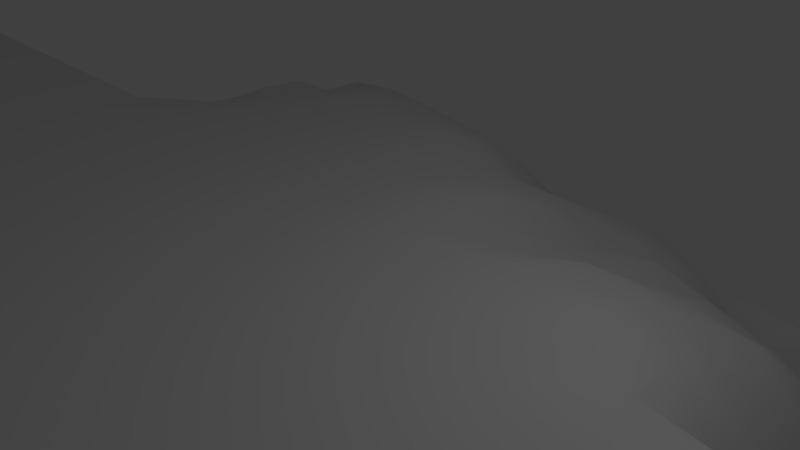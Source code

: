 # Source: island.blend  (saved by Blender 2.79.0; exported with 4.5.12 LTS)
import bpy
from mathutils import Matrix  # noqa: F401  (used for matrix-valued properties, if any)

bpy.ops.wm.read_factory_settings(use_empty=True)
scene = bpy.context.scene
scene.name = 'Scene'

# ---- collections
col_collection_1 = bpy.data.collections.new('Collection 1'); scene.collection.children.link(col_collection_1)

# ---- world
world_world = bpy.data.worlds.new('World'); scene.world = world_world
world_world.color = (0.05088, 0.05088, 0.05088)
world_world.use_sun_shadow = False
world_world.sun_shadow_jitter_overblur = 0.0
world_world.cycles.sampling_method = 'MANUAL'

# ---- cameras
cam_camera = bpy.data.cameras.new('Camera')
cam_camera.clip_end = 100.0
cam_camera.lens = 35.0
cam_camera.sensor_width = 32.0
cam_camera.sensor_height = 18.0
cam_camera.ortho_scale = 7.314
cam_camera.dof.focus_distance = 0.0
cam_camera.dof.aperture_fstop = 128.0

# ---- lights
light_lamp = bpy.data.lights.new('Lamp', 'POINT')
light_lamp.transmission_factor = 0.0
light_lamp.cutoff_distance = 30.0
light_lamp.energy = 100.0
light_lamp.shadow_buffer_clip_start = 1.001
light_lamp.shadow_soft_size = 0.1
light_lamp.shadow_maximum_resolution = 0.006
light_lamp.use_absolute_resolution = True

# ---- meshes
me_plane = bpy.data.meshes.new('Plane')
me_plane.from_pydata([(-7.9, -7.9, 0.0), (7.087, -8.251, -1.964), (-8.509, 7.684, -3.547), (8.308, 8.291, -4.5), (-7.9, 0.0, 0.0), (0.0, -7.9, 0.0), (6.677, -0.7674, -3.852), (-0.03471, 7.71, -3.013), (0.0, 0.0, 0.0), (-7.9, -3.95, 0.0), (3.95, -7.9, -0.001083), (7.87, 2.981, -3.732), (-3.94, 7.257, -3.032), (-7.911, 3.93, -0.4612), (-3.95, -7.9, 0.0), (6.3, -3.909, -3.523), (3.557, 7.683, -3.376), (-0.001109, 3.931, -0.5312), (0.0, -3.95, 0.0), (-3.95, 0.0, 0.0), (3.927, -0.01119, -0.04383), (3.949, -3.95, -0.001493), (-3.95, -3.95, 0.0), (-3.95, 3.95, -0.0005718), (3.844, 3.758, -1.355), (-7.9, -5.925, 0.0), (5.598, -8.038, -0.5543), (7.975, 5.09, -4.705), (-5.862, 7.145, -3.508), (-7.899, 1.973, -0.4515), (-1.975, -7.9, 0.0), (6.527, -2.108, -3.726), (1.895, 7.532, -3.052), (-0.01229, 5.6, -1.291), (0.0, -1.975, 0.0), (-5.925, 0.0, 0.0), (1.975, 0.0, 0.0), (-7.9, -1.975, 0.0), (1.975, -7.9, 0.0), (7.05, 0.5259, -3.858), (-2.066, 7.562, -2.492), (-7.996, 5.904, -1.019), (-5.925, -7.9, 0.0), (6.277, -6.261, -3.43), (5.582, 8.007, -5.419), (0.0, 1.975, -0.00011), (0.0, -5.925, 0.0), (-1.975, 0.0, 0.0), (5.217, -0.2982, -1.75), (3.949, -1.975, -0.001055), (3.949, -5.925, -0.00214), (1.975, -3.95, 0.0), (5.073, -3.939, -1.452), (-3.95, -1.975, 0.0), (-3.95, -5.925, 0.0), (-5.925, -3.95, 0.0), (-1.975, -3.95, 0.0), (-3.95, 5.724, -0.9818), (-3.95, 1.975, 0.0), (-5.921, 3.946, -0.07711), (-1.975, 3.949, -0.004357), (3.549, 5.259, -3.77), (3.87, 1.907, -0.609), (1.925, 3.845, -0.8085), (5.218, 2.382, -4.088), (5.304, 1.244, -2.517), (1.975, 1.975, -0.091), (1.888, 5.55, -1.737), (-1.975, 1.975, 0.0), (-5.925, 1.975, 0.0), (-5.849, 5.803, -0.9276), (-1.975, -5.925, 0.0), (-5.925, -5.925, 0.0), (-5.925, -1.975, 0.0), (5.262, -6.03, -1.151), (1.975, -5.925, 0.0), (1.975, -1.975, 0.0), (-1.975, -1.975, 0.0), (-2.042, 5.644, -1.358), (5.185, 4.537, -6.336), (-7.9, -6.913, 0.0), (6.063, -8.273, -1.793), (8.393, 7.131, -5.453), (-7.132, 7.288, -3.97), (-7.9, 0.9875, -0.005915), (-0.9875, -7.9, 0.0), (6.591, -1.391, -3.812), (0.9914, 7.548, -3.167), (-0.03604, 6.573, -2.675), (0.0, -0.9875, 0.0), (-6.913, 0.0, 0.0), (0.9875, 0.0, 0.0), (-7.9, -2.963, 0.0), (2.963, -7.9, 0.0), (7.479, 1.676, -3.669), (-3.018, 7.332, -2.842), (-7.936, 4.915, -0.5044), (-4.938, -7.9, 0.0), (6.273, -5.044, -3.576), (4.445, 7.765, -4.607), (-0.0002167, 2.962, -0.1464), (0.0, -4.938, 0.0), (-2.963, 0.0, 0.0), (4.63, -0.1324, -0.5888), (3.947, -0.9885, -0.006671), (3.949, -4.938, -0.002402), (0.9875, -3.95, 0.0), (4.725, -3.947, -0.4109), (-3.95, -0.9875, 0.0), (-3.95, -4.938, 0.0), (-6.913, -3.95, 0.0), (-2.963, -3.95, 0.0), (-3.928, 6.278, -2.522), (-3.95, 2.963, 0.0), (-6.903, 3.932, -0.5901), (-2.963, 3.949, -0.002768), (3.469, 6.344, -4.29), (3.896, 2.887, -0.7989), (0.9676, 3.896, -0.9497), (4.738, 3.619, -1.705), (-7.9, -4.938, 0.0), (4.861, -7.931, -0.1511), (7.937, 3.827, -4.477), (-4.866, 7.259, -3.229), (-7.898, 2.955, -0.5033), (-2.963, -7.9, 0.0), (6.373, -2.929, -3.56), (2.745, 7.527, -3.155), (-0.01133, 4.822, -0.9146), (0.0, -2.963, 0.0), (-4.938, 0.0, 0.0), (2.963, 0.0, 0.0), (-7.9, -0.9875, 0.0), (0.9875, -7.9, 0.0), (6.838, -0.1651, -3.892), (-1.101, 7.78, -2.491), (-8.356, 6.592, -3.436), (-6.913, -7.9, 0.0), (6.579, -7.368, -2.966), (6.947, 8.223, -5.756), (0.0, 0.9875, 0.0), (0.0, -6.913, 0.0), (-0.9875, 0.0, 0.0), (5.794, -0.6821, -3.52), (3.95, -2.962, -0.0006882), (3.949, -6.913, -0.001797), (2.963, -3.95, 0.0), (5.614, -3.907, -2.946), (-3.95, -2.963, 0.0), (-3.95, -6.913, 0.0), (-4.938, -3.95, 0.0), (-0.9875, -3.95, 0.0), (-3.95, 4.911, -0.09152), (-3.95, 0.9875, 0.0), (-4.938, 3.95, 0.0), (-0.9831, 3.937, -0.3999), (3.731, 4.507, -2.341), (3.899, 0.9532, -0.09962), (2.878, 3.792, -1.056), (6.515, 2.383, -4.947), (5.255, 1.821, -3.102), (5.259, 0.5076, -2.151), (4.64, 1.733, -1.336), (6.084, 0.4895, -4.068), (1.964, 2.942, -0.6891), (1.975, 0.9875, -0.0001233), (0.9875, 1.975, -0.3594), (2.961, 1.972, -0.2415), (1.902, 6.428, -3.04), (1.876, 4.679, -1.481), (0.9564, 5.626, -1.331), (2.78, 5.447, -2.497), (-1.975, 2.963, 0.0), (-1.975, 0.9875, 0.0), (-2.963, 1.975, 0.0), (-0.9875, 1.975, -3.605e-05), (-5.925, 2.962, -0.0004589), (-5.925, 0.9875, 0.0), (-6.912, 1.974, -0.07739), (-4.938, 1.975, 0.0), (-5.776, 6.272, -2.802), (-5.917, 4.933, -0.09595), (-6.946, 5.846, -1.507), (-4.917, 5.808, -0.7413), (-1.975, -4.938, 0.0), (-1.975, -6.913, 0.0), (-2.963, -5.925, 0.0), (-0.9875, -5.925, 0.0), (-5.925, -4.938, 0.0), (-5.925, -6.913, 0.0), (-6.913, -5.925, 0.0), (-4.938, -5.925, 0.0), (-5.925, -0.9875, 0.0), (-5.925, -2.963, 0.0), (-6.913, -1.975, 0.0), (-4.938, -1.975, 0.0), (5.073, -4.965, -1.423), (5.395, -7.091, -0.9293), (4.746, -5.953, -0.3676), (5.623, -6.197, -2.737), (1.975, -4.938, 0.0), (1.975, -6.913, 0.0), (0.9875, -5.925, 0.0), (2.963, -5.925, 0.0), (1.975, -0.9875, 0.0), (1.975, -2.963, 0.0), (0.9875, -1.975, 0.0), (2.963, -1.975, 0.0), (5.162, -2.964, -1.346), (-1.975, -0.9875, 0.0), (-1.975, -2.963, 0.0), (-2.963, -1.975, 0.0), (-0.9875, -1.975, 0.0), (-2.066, 6.477, -2.542), (-1.994, 4.856, -0.3183), (-2.998, 5.67, -1.281), (-1.031, 5.59, -1.424), (5.277, 6.398, -6.399), (5.281, 3.417, -5.419), (4.301, 5.024, -5.022), (6.666, 4.671, -6.474), (6.63, 3.445, -5.775), (4.406, 4.12, -3.777), (4.29, 6.278, -5.342), (-0.9895, 4.773, -0.9401), (-2.971, 4.879, -0.2138), (-3.014, 6.32, -2.621), (-0.9875, -2.963, 0.0), (-2.963, -2.963, 0.0), (-2.963, -0.9875, 0.0), (5.678, -2.938, -3.041), (4.743, -2.963, -0.3696), (2.963, -2.963, 0.0), (0.9875, -2.963, 0.0), (0.9875, -0.9875, 0.0), (2.963, -6.913, 0.0), (0.9875, -6.913, 0.0), (0.9875, -4.938, 0.0), (5.78, -7.324, -2.517), (4.78, -6.964, -0.3061), (4.719, -4.943, -0.415), (-4.938, -2.963, 0.0), (-6.913, -2.963, 0.0), (-6.913, -0.9875, 0.0), (-4.938, -6.913, 0.0), (-6.913, -6.913, 0.0), (-6.913, -4.938, 0.0), (-0.9875, -6.913, 0.0), (-2.963, -6.913, 0.0), (-2.963, -4.938, 0.0), (-4.937, 4.933, -0.01463), (-6.914, 4.909, -0.9027), (-7.025, 6.35, -3.421), (-4.938, 0.9875, 0.0), (-6.913, 0.9875, 0.0), (-6.911, 2.959, -0.2102), (-0.9875, 0.9875, 0.0), (-2.963, 0.9875, 0.0), (-2.963, 2.963, 0.0), (2.815, 4.615, -1.909), (0.9501, 4.761, -1.15), (0.9703, 6.487, -2.826), (2.963, 0.9875, 0.0), (0.9875, 0.9875, -0.007489), (0.9851, 2.957, -0.7132), (5.94, -0.08555, -3.779), (4.562, 0.7525, -0.9919), (4.749, 2.738, -1.424), (6.255, 1.237, -4.458), (2.939, 2.921, -0.6837), (2.732, 6.383, -3.452), (-0.9875, 2.962, -0.1569), (-4.938, 2.963, 0.0), (-4.859, 6.31, -2.671), (-0.9875, -4.938, 0.0), (-4.938, -4.938, 0.0), (-4.938, -0.9875, 0.0), (5.567, -5.0, -2.907), (2.963, -4.938, 0.0), (2.963, -0.9875, 0.0), (-0.9875, -0.9875, 0.0), (-1.082, 6.571, -2.441), (6.791, 6.898, -6.501), (-8.9, -7.9, 0.0), (-8.9, 0.0, 0.0), (-8.9, -3.95, 0.0), (-8.9, -5.925, 0.0), (-8.9, -1.975, 0.0), (-8.9, -6.913, 0.0), (-8.9, 0.9875, -0.005915), (-8.9, -2.963, 0.0), (-8.9, -4.938, 0.0), (-8.9, -0.9875, 0.0), (-9.9, -7.9, 0.0), (-9.9, 0.0, 0.0), (-9.9, -3.95, 0.0), (-9.9, -5.925, 0.0), (-9.9, -1.975, 0.0), (-9.9, -6.913, 0.0), (-9.9, 0.9875, -0.005915), (-9.9, -2.963, 0.0), (-9.9, -4.938, 0.0), (-9.9, -0.9875, 0.0), (-10.9, -7.9, 0.0), (-10.9, 0.0, 0.0), (-10.9, -3.95, 0.0), (-10.9, -5.925, 0.0), (-10.9, -1.975, 0.0), (-10.9, -6.913, 0.0), (-10.9, 0.9875, -0.005915), (-10.9, -2.963, 0.0), (-10.9, -4.938, 0.0), (-10.9, -0.9875, 0.0), (-11.9, -7.9, 0.0), (-11.9, 0.0, 0.0), (-11.9, -3.95, 0.0), (-11.9, -5.925, 0.0), (-11.9, -1.975, 0.0), (-11.9, -6.913, 0.0), (-11.9, 0.9875, -0.005915), (-11.9, -2.963, 0.0), (-11.9, -4.938, 0.0), (-11.9, -0.9875, 0.0), (-12.9, -7.9, 0.0), (-12.9, 0.0, 0.0), (-12.9, -3.95, 0.0), (-12.9, -5.925, 0.0), (-12.9, -1.975, 0.0), (-12.9, -6.913, 0.0), (-12.9, 0.9875, -0.005915), (-12.9, -2.963, 0.0), (-12.9, -4.938, 0.0), (-12.9, -0.9875, 0.0), (-13.9, -7.9, 0.0), (-13.9, 0.0, 0.0), (-13.9, -3.95, 0.0), (-13.9, -5.925, 0.0), (-13.9, -1.975, 0.0), (-13.9, -6.913, 0.0), (-13.9, 0.9875, -0.005915), (-13.9, -2.963, 0.0), (-13.9, -4.938, 0.0), (-13.9, -0.9875, 0.0), (-14.9, -7.9, 0.0), (-14.9, 0.0, 0.0), (-14.9, -3.95, 0.0), (-14.9, -5.925, 0.0), (-14.9, -1.975, 0.0), (-14.9, -6.913, 0.0), (-14.9, 0.9875, -0.005915), (-14.9, -2.963, 0.0), (-14.9, -4.938, 0.0), (-14.9, -0.9875, 0.0), (-7.9, -8.9, 0.0), (0.0, -8.9, 0.0), (3.95, -8.9, -0.001083), (-3.95, -8.9, 0.0), (-1.975, -8.9, 0.0), (1.975, -8.9, 0.0), (-5.925, -8.9, 0.0), (-0.9875, -8.9, 0.0), (2.963, -8.9, 0.0), (-4.938, -8.9, 0.0), (-2.963, -8.9, 0.0), (0.9875, -8.9, 0.0), (-6.913, -8.9, 0.0), (-8.9, -8.9, 0.0), (-9.9, -8.9, 0.0), (-10.9, -8.9, 0.0), (-11.9, -8.9, 0.0), (-12.9, -8.9, 0.0), (-13.9, -8.9, 0.0), (-14.9, -8.9, 0.0), (-7.9, -9.9, 0.0), (0.0, -9.9, 0.0), (3.95, -9.9, -0.001083), (-3.95, -9.9, 0.0), (-1.975, -9.9, 0.0), (1.975, -9.9, 0.0), (-5.925, -9.9, 0.0), (-0.9875, -9.9, 0.0), (2.963, -9.9, 0.0), (-4.938, -9.9, 0.0), (-2.963, -9.9, 0.0), (0.9875, -9.9, 0.0), (-6.913, -9.9, 0.0), (-8.9, -9.9, 0.0), (-9.9, -9.9, 0.0), (-10.9, -9.9, 0.0), (-11.9, -9.9, 0.0), (-12.9, -9.9, 0.0), (-13.9, -9.9, 0.0), (-14.9, -9.9, 0.0), (-7.9, -10.9, 0.0), (0.0, -10.9, 0.0), (3.95, -10.9, -0.001083), (-3.95, -10.9, 0.0), (-1.975, -10.9, 0.0), (1.975, -10.9, 0.0), (-5.925, -10.9, 0.0), (-0.9875, -10.9, 0.0), (2.963, -10.9, 0.0), (-4.938, -10.9, 0.0), (-2.963, -10.9, 0.0), (0.9875, -10.9, 0.0), (-6.913, -10.9, 0.0), (-8.9, -10.9, 0.0), (-9.9, -10.9, 0.0), (-10.9, -10.9, 0.0), (-11.9, -10.9, 0.0), (-12.9, -10.9, 0.0), (-13.9, -10.9, 0.0), (-14.9, -10.9, 0.0), (-7.9, -11.9, 0.0), (0.0, -11.9, 0.0), (3.95, -11.9, -0.001083), (-3.95, -11.9, 0.0), (-1.975, -11.9, 0.0), (1.975, -11.9, 0.0), (-5.925, -11.9, 0.0), (-0.9875, -11.9, 0.0), (2.963, -11.9, 0.0), (-4.938, -11.9, 0.0), (-2.963, -11.9, 0.0), (0.9875, -11.9, 0.0), (-6.913, -11.9, 0.0), (-8.9, -11.9, 0.0), (-9.9, -11.9, 0.0), (-10.9, -11.9, 0.0), (-11.9, -11.9, 0.0), (-12.9, -11.9, 0.0), (-13.9, -11.9, 0.0), (-14.9, -11.9, 0.0), (-7.9, -12.9, 0.0), (0.0, -12.9, 0.0), (3.95, -12.9, -0.001083), (-3.95, -12.9, 0.0), (-1.975, -12.9, 0.0), (1.975, -12.9, 0.0), (-5.925, -12.9, 0.0), (-0.9875, -12.9, 0.0), (2.963, -12.9, 0.0), (-4.938, -12.9, 0.0), (-2.963, -12.9, 0.0), (0.9875, -12.9, 0.0), (-6.913, -12.9, 0.0), (-8.9, -12.9, 0.0), (-9.9, -12.9, 0.0), (-10.9, -12.9, 0.0), (-11.9, -12.9, 0.0), (-12.9, -12.9, 0.0), (-13.9, -12.9, 0.0), (-14.9, -12.9, 0.0), (-7.9, -13.9, 0.0), (0.0, -13.9, 0.0), (3.95, -13.9, -0.001083), (-3.95, -13.9, 0.0), (-1.975, -13.9, 0.0), (1.975, -13.9, 0.0), (-5.925, -13.9, 0.0), (-0.9875, -13.9, 0.0), (2.963, -13.9, 0.0), (-4.938, -13.9, 0.0), (-2.963, -13.9, 0.0), (0.9875, -13.9, 0.0), (-6.913, -13.9, 0.0), (-8.9, -13.9, 0.0), (-9.9, -13.9, 0.0), (-10.9, -13.9, 0.0), (-11.9, -13.9, 0.0), (-12.9, -13.9, 0.0), (-13.9, -13.9, 0.0), (-14.9, -13.9, 0.0), (-7.9, -14.9, 0.0), (0.0, -14.9, 0.0), (3.95, -14.9, -0.001083), (-3.95, -14.9, 0.0), (-1.975, -14.9, 0.0), (1.975, -14.9, 0.0), (-5.925, -14.9, 0.0), (-0.9875, -14.9, 0.0), (2.963, -14.9, 0.0), (-4.938, -14.9, 0.0), (-2.963, -14.9, 0.0), (0.9875, -14.9, 0.0), (-6.913, -14.9, 0.0), (-8.9, -14.9, 0.0), (-9.9, -14.9, 0.0), (-10.9, -14.9, 0.0), (-11.9, -14.9, 0.0), (-12.9, -14.9, 0.0), (-13.9, -14.9, 0.0), (-14.9, -14.9, 0.0), (6.904, -1.457, -3.812), (6.913, -0.998, -3.852), (6.708, -0.5313, -0.5888), (6.638, -0.4422, -0.04383), (6.639, -1.161, -0.006671), (6.882, -2.587, -3.56), (6.898, -1.984, -3.726), (6.824, -0.9353, -3.52), (6.767, -0.6531, -1.75), (6.64, -2.611, -0.0006882), (6.64, -1.886, -0.001055), (8.882, -2.587, -3.56), (6.761, -2.612, -1.346), (8.639, -1.161, -0.006671), (8.638, -0.4422, -0.04383), (8.708, -0.5313, -0.5888), (6.813, -2.593, -3.041), (6.719, -2.612, -0.3696), (8.913, -0.998, -3.852), (8.904, -1.457, -3.812), (7.904, -1.457, -3.812), (7.913, -0.998, -3.852), (7.708, -0.5313, -0.5888), (7.638, -0.4422, -0.04383), (7.639, -1.161, -0.006671), (7.882, -2.587, -3.56), (7.898, -1.984, -3.726), (7.824, -0.9353, -3.52), (7.767, -0.6531, -1.75), (7.64, -2.611, -0.0006882), (7.64, -1.886, -0.001055), (9.882, -2.587, -3.56), (7.761, -2.612, -1.346), (9.913, -0.998, -3.852), (9.904, -1.457, -3.812), (9.708, -0.5313, -0.5888), (7.813, -2.593, -3.041), (7.719, -2.612, -0.3696), (9.638, -0.4422, -0.04383), (9.639, -1.161, -0.006671), (8.898, -1.984, -3.726), (8.824, -0.9353, -3.52), (8.767, -0.6531, -1.75), (8.64, -2.611, -0.0006882), (8.64, -1.886, -0.001055), (10.88, -2.209, -3.56), (8.761, -2.612, -1.346), (10.64, -0.7826, -0.006671), (10.64, -0.06431, -0.04383), (10.71, -0.1534, -0.5888), (8.813, -2.593, -3.041), (8.719, -2.612, -0.3696), (10.91, -0.6201, -3.852), (10.9, -1.079, -3.812), (9.898, -1.984, -3.726), (9.824, -0.9353, -3.52), (9.767, -0.6531, -1.75), (9.64, -2.611, -0.0006882), (9.64, -1.886, -0.001055), (11.88, -2.209, -3.56), (9.761, -2.612, -1.346), (11.91, -0.6201, -3.852), (11.9, -1.079, -3.812), (11.71, -0.1534, -0.5888), (9.813, -2.593, -3.041), (9.719, -2.612, -0.3696), (11.64, -0.06431, -0.04383), (11.64, -0.7826, -0.006671), (10.9, -1.606, -3.726), (10.82, -0.5574, -3.52), (10.77, -0.2753, -1.75), (10.64, -2.234, -0.0006882), (10.64, -1.508, -0.001055), (12.88, -2.457, -3.56), (10.76, -2.235, -1.346), (12.64, -1.03, -0.006671), (12.64, -0.3121, -0.04383), (12.71, -0.4012, -0.5888), (10.81, -2.215, -3.041), (10.72, -2.234, -0.3696), (12.91, -0.8679, -3.852), (12.9, -1.326, -3.812), (11.9, -1.606, -3.726), (11.82, -0.5574, -3.52), (11.77, -0.2753, -1.75), (11.64, -2.234, -0.0006882), (11.64, -1.508, -0.001055), (13.88, -2.864, -3.56), (11.76, -2.235, -1.346), (13.91, -0.5935, -3.852), (13.9, -1.249, -3.812), (13.71, 0.07333, -0.5888), (11.81, -2.215, -3.041), (11.72, -2.234, -0.3696), (13.64, 0.2006, -0.04383), (13.64, -0.8258, -0.006671), (12.9, -1.854, -3.726), (12.82, -0.8052, -3.52), (12.77, -0.523, -1.75), (12.64, -2.481, -0.0006882), (12.64, -1.756, -0.001055), (14.88, -3.792, -3.56), (12.76, -2.482, -1.346), (14.64, -0.359, -0.006671), (14.64, 1.37, -0.04383), (14.71, 1.156, -0.5888), (12.81, -2.463, -3.041), (12.72, -2.482, -0.3696), (14.91, 0.03225, -3.852), (14.9, -1.072, -3.812), (13.9, -2.002, -3.726), (13.82, -0.504, -3.52), (13.77, -0.1008, -1.75), (13.64, -2.899, -0.0006882), (13.64, -1.862, -0.001055), (15.88, -4.296, -3.56), (13.76, -2.9, -1.346), (15.91, 0.3715, -3.852), (15.9, -0.9758, -3.812), (15.71, 1.743, -0.5888), (13.81, -2.873, -3.041), (13.72, -2.899, -0.3696), (15.64, 2.004, -0.04383), (15.64, -0.106, -0.006671), (14.9, -2.341, -3.726), (14.82, 0.1831, -3.52), (14.77, 0.8624, -1.75), (14.64, -3.852, -0.0006882), (14.64, -2.105, -0.001055), (16.88, -4.296, -3.56), (14.76, -3.854, -1.346), (16.64, -0.106, -0.006671), (16.64, 2.004, -0.04383), (16.71, 1.743, -0.5888), (14.81, -3.808, -3.041), (14.72, -3.852, -0.3696), (16.91, 0.3715, -3.852), (16.9, -0.9758, -3.812), (15.9, -2.524, -3.726), (15.82, 0.5556, -3.52), (15.77, 1.385, -1.75), (15.64, -4.368, -0.0006882), (15.64, -2.236, -0.001055), (17.88, -3.545, -3.56), (15.76, -4.371, -1.346), (17.91, -0.1347, -3.852), (17.9, -1.119, -3.812), (17.71, 0.867, -0.5888), (15.81, -4.314, -3.041), (15.72, -4.369, -0.3696), (17.64, 1.058, -0.04383), (17.64, -0.4835, -0.006671), (16.9, -2.524, -3.726), (16.82, 0.5556, -3.52), (16.77, 1.385, -1.75), (16.64, -4.368, -0.0006882), (16.64, -2.236, -0.001055), (18.51, -2.603, -3.56), (16.76, -4.371, -1.346), (18.27, -0.957, -0.006671), (18.27, -0.1281, -0.04383), (18.34, -0.2309, -0.5888), (16.81, -4.314, -3.041), (16.72, -4.369, -0.3696), (18.54, -0.7694, -3.852), (18.53, -1.299, -3.812), (17.9, -2.25, -3.726), (17.82, -0.000214, -3.52), (17.77, 0.6054, -1.75), (17.64, -3.598, -0.0006882), (17.64, -2.04, -0.001055), (15.49, 2.624, -0.04383), (17.76, -3.6, -1.346), (15.57, 2.313, -0.5888), (14.3, 1.872, -0.04383), (14.39, 1.617, -0.5888), (17.81, -3.558, -3.041), (17.72, -3.598, -0.3696), (13.12, 0.4847, -0.04383), (13.2, 0.3337, -0.5888), (18.53, -1.907, -3.726), (18.45, -0.6971, -3.52), (18.39, -0.3715, -1.75), (18.27, -2.631, -0.0006882), (18.27, -1.794, -0.001055), (18.4, -1.083, -1.296), (18.39, -2.632, -1.346), (18.39, -1.841, -1.28), (18.35, -1.808, -0.3666), (18.44, -1.892, -3.267), (18.44, -2.61, -3.041), (18.35, -2.631, -0.3696), (18.34, -1.004, -0.453), (18.44, -1.261, -3.381), (13.22, -3.192, -0.3696), (14.4, -4.322, -0.3696), (13.12, -3.191, -0.0006882), (14.31, -4.321, -0.0006882), (16.76, 2.313, -0.5888), (16.68, 2.624, -0.04383), (15.59, -4.935, -0.3696), (15.49, -4.934, -0.0006882), (17.95, 1.275, -0.5888), (17.86, 1.502, -0.04383), (16.77, -4.935, -0.3696), (16.68, -4.934, -0.0006882), (18.61, -0.8883, -0.006671), (18.61, 0.09478, -0.04383), (18.69, -0.02714, -0.5888), (17.87, -4.02, -0.0006882), (17.96, -4.021, -0.3696), (18.61, -2.874, -0.0006882), (18.7, -2.874, -0.3696), (18.61, -1.881, -0.001055), (18.7, -1.897, -0.3666), (18.7, -0.9435, -0.453), (17.21, -4.23, 2.082), (16.11, 2.314, 2.039), (18.09, 0.6316, 2.039), (15.02, 1.967, 2.039), (15.02, -4.369, 2.082), (17.2, 1.797, 2.039), (13.93, -3.566, 2.082), (18.1, -3.281, 2.082), (13.92, 0.9818, 2.039), (18.44, -1.367, 2.079), (18.4, -0.3844, 2.056), (18.44, -2.294, 2.082), (16.11, -4.651, 2.082)], [], [(282, 82, 3, 139), (281, 88, 7, 135), (280, 89, 8, 142), (49, 144, 502, 503), (279, 104, 20, 131), (278, 105, 21, 146), (277, 98, 15, 147), (276, 108, 19, 130), (275, 109, 22, 150), (274, 101, 18, 151), (273, 112, 12, 123), (272, 113, 23, 154), (271, 100, 17, 155), (270, 116, 16, 127), (269, 117, 24, 158), (268, 94, 11, 159), (267, 160, 64, 119), (266, 161, 65, 162), (265, 134, 39, 163), (264, 164, 63, 118), (263, 165, 66, 166), (262, 157, 62, 167), (261, 168, 32, 87), (260, 169, 67, 170), (259, 156, 61, 171), (258, 172, 60, 115), (257, 173, 68, 174), (256, 140, 45, 175), (255, 176, 59, 114), (254, 177, 69, 178), (253, 153, 58, 179), (252, 180, 28, 83), (251, 181, 70, 182), (250, 152, 57, 183), (249, 184, 56, 111), (248, 185, 71, 186), (247, 141, 46, 187), (246, 188, 55, 110), (245, 189, 72, 190), (244, 149, 54, 191), (243, 192, 35, 90), (242, 193, 73, 194), (241, 148, 53, 195), (240, 196, 52, 107), (239, 197, 74, 198), (238, 138, 43, 199), (237, 200, 51, 106), (236, 201, 75, 202), (235, 145, 50, 203), (234, 204, 36, 91), (233, 205, 76, 206), (232, 144, 49, 207), (144, 231, 510, 502), (48, 103, 495, 501), (143, 48, 501, 500), (229, 209, 47, 102), (228, 210, 77, 211), (227, 129, 34, 212), (226, 213, 40, 95), (225, 214, 78, 215), (224, 128, 33, 216), (223, 217, 44, 99), (222, 218, 79, 219), (221, 122, 27, 220), (218, 221, 220, 79), (64, 159, 221, 218), (159, 11, 122, 221), (156, 222, 219, 61), (24, 119, 222, 156), (119, 64, 218, 222), (116, 223, 99, 16), (61, 219, 223, 116), (219, 79, 217, 223), (214, 224, 216, 78), (60, 155, 224, 214), (155, 17, 128, 224), (152, 225, 215, 57), (23, 115, 225, 152), (115, 60, 214, 225), (112, 226, 95, 12), (57, 215, 226, 112), (215, 78, 213, 226), (210, 227, 212, 77), (56, 151, 227, 210), (151, 18, 129, 227), (148, 228, 211, 53), (22, 111, 228, 148), (111, 56, 210, 228), (108, 229, 102, 19), (53, 211, 229, 108), (211, 77, 209, 229), (31, 86, 493, 499), (52, 147, 230, 208), (147, 15, 126, 230), (20, 104, 497, 496), (21, 107, 231, 144), (107, 52, 208, 231), (126, 31, 499, 498), (230, 126, 498, 509), (103, 20, 496, 495), (205, 232, 207, 76), (51, 146, 232, 205), (146, 21, 144, 232), (129, 233, 206, 34), (18, 106, 233, 129), (106, 51, 205, 233), (89, 234, 91, 8), (34, 206, 234, 89), (206, 76, 204, 234), (201, 235, 203, 75), (38, 93, 235, 201), (93, 10, 145, 235), (141, 236, 202, 46), (5, 133, 236, 141), (133, 38, 201, 236), (101, 237, 106, 18), (46, 202, 237, 101), (202, 75, 200, 237), (197, 238, 199, 74), (26, 81, 238, 197), (81, 1, 138, 238), (145, 239, 198, 50), (10, 121, 239, 145), (121, 26, 197, 239), (105, 240, 107, 21), (50, 198, 240, 105), (198, 74, 196, 240), (193, 241, 195, 73), (55, 150, 241, 193), (150, 22, 148, 241), (92, 242, 194, 37), (9, 110, 242, 92), (110, 55, 193, 242), (132, 243, 90, 4), (37, 194, 243, 132), (194, 73, 192, 243), (189, 244, 191, 72), (42, 97, 244, 189), (97, 14, 149, 244), (80, 245, 190, 25), (0, 137, 245, 80), (137, 42, 189, 245), (120, 246, 110, 9), (25, 190, 246, 120), (190, 72, 188, 246), (185, 247, 187, 71), (30, 85, 247, 185), (85, 5, 141, 247), (149, 248, 186, 54), (14, 125, 248, 149), (125, 30, 185, 248), (109, 249, 111, 22), (54, 186, 249, 109), (186, 71, 184, 249), (181, 250, 183, 70), (59, 154, 250, 181), (154, 23, 152, 250), (96, 251, 182, 41), (13, 114, 251, 96), (114, 59, 181, 251), (136, 252, 83, 2), (41, 182, 252, 136), (182, 70, 180, 252), (177, 253, 179, 69), (35, 130, 253, 177), (130, 19, 153, 253), (84, 254, 178, 29), (4, 90, 254, 84), (90, 35, 177, 254), (124, 255, 114, 13), (29, 178, 255, 124), (178, 69, 176, 255), (173, 256, 175, 68), (47, 142, 256, 173), (142, 8, 140, 256), (153, 257, 174, 58), (19, 102, 257, 153), (102, 47, 173, 257), (113, 258, 115, 23), (58, 174, 258, 113), (174, 68, 172, 258), (169, 259, 171, 67), (63, 158, 259, 169), (158, 24, 156, 259), (128, 260, 170, 33), (17, 118, 260, 128), (118, 63, 169, 260), (88, 261, 87, 7), (33, 170, 261, 88), (170, 67, 168, 261), (165, 262, 167, 66), (36, 131, 262, 165), (131, 20, 157, 262), (140, 263, 166, 45), (8, 91, 263, 140), (91, 36, 165, 263), (100, 264, 118, 17), (45, 166, 264, 100), (166, 66, 164, 264), (161, 265, 163, 65), (48, 143, 265, 161), (143, 6, 134, 265), (157, 266, 162, 62), (20, 103, 266, 157), (103, 48, 161, 266), (117, 267, 119, 24), (62, 162, 267, 117), (162, 65, 160, 267), (160, 268, 159, 64), (65, 163, 268, 160), (163, 39, 94, 268), (164, 269, 158, 63), (66, 167, 269, 164), (167, 62, 117, 269), (168, 270, 127, 32), (67, 171, 270, 168), (171, 61, 116, 270), (172, 271, 155, 60), (68, 175, 271, 172), (175, 45, 100, 271), (176, 272, 154, 59), (69, 179, 272, 176), (179, 58, 113, 272), (180, 273, 123, 28), (70, 183, 273, 180), (183, 57, 112, 273), (184, 274, 151, 56), (71, 187, 274, 184), (187, 46, 101, 274), (188, 275, 150, 55), (72, 191, 275, 188), (191, 54, 109, 275), (192, 276, 130, 35), (73, 195, 276, 192), (195, 53, 108, 276), (196, 277, 147, 52), (74, 199, 277, 196), (199, 43, 98, 277), (200, 278, 146, 51), (75, 203, 278, 200), (203, 50, 105, 278), (204, 279, 131, 36), (76, 207, 279, 204), (207, 49, 104, 279), (208, 230, 509, 505), (6, 143, 500, 494), (86, 6, 494, 493), (209, 280, 142, 47), (77, 212, 280, 209), (212, 34, 89, 280), (213, 281, 135, 40), (78, 216, 281, 213), (216, 33, 88, 281), (217, 282, 139, 44), (79, 220, 282, 217), (220, 27, 82, 282), (0, 80, 288, 283), (120, 9, 285, 291), (4, 84, 289, 284), (37, 132, 292, 287), (80, 25, 286, 288), (9, 92, 290, 285), (132, 4, 284, 292), (25, 120, 291, 286), (92, 37, 287, 290), (283, 288, 298, 293), (291, 285, 295, 301), (287, 292, 302, 297), (284, 289, 299, 294), (292, 284, 294, 302), (288, 286, 296, 298), (285, 290, 300, 295), (290, 287, 297, 300), (286, 291, 301, 296), (302, 294, 304, 312), (298, 296, 306, 308), (295, 300, 310, 305), (300, 297, 307, 310), (296, 301, 311, 306), (293, 298, 308, 303), (301, 295, 305, 311), (297, 302, 312, 307), (294, 299, 309, 304), (310, 307, 317, 320), (306, 311, 321, 316), (303, 308, 318, 313), (311, 305, 315, 321), (307, 312, 322, 317), (304, 309, 319, 314), (312, 304, 314, 322), (308, 306, 316, 318), (305, 310, 320, 315), (317, 322, 332, 327), (314, 319, 329, 324), (322, 314, 324, 332), (318, 316, 326, 328), (315, 320, 330, 325), (320, 317, 327, 330), (316, 321, 331, 326), (313, 318, 328, 323), (321, 315, 325, 331), (325, 330, 340, 335), (330, 327, 337, 340), (326, 331, 341, 336), (323, 328, 338, 333), (331, 325, 335, 341), (327, 332, 342, 337), (324, 329, 339, 334), (332, 324, 334, 342), (328, 326, 336, 338), (333, 338, 348, 343), (341, 335, 345, 351), (337, 342, 352, 347), (334, 339, 349, 344), (342, 334, 344, 352), (338, 336, 346, 348), (335, 340, 350, 345), (340, 337, 347, 350), (336, 341, 351, 346), (10, 93, 361, 355), (97, 42, 359, 362), (293, 303, 368, 367), (303, 313, 369, 368), (30, 125, 363, 357), (333, 343, 372, 371), (85, 30, 357, 360), (38, 133, 364, 358), (137, 0, 353, 365), (313, 323, 370, 369), (93, 38, 358, 361), (323, 333, 371, 370), (283, 293, 367, 366), (14, 97, 362, 356), (125, 14, 356, 363), (133, 5, 354, 364), (5, 85, 360, 354), (42, 137, 365, 359), (0, 283, 366, 353), (356, 362, 382, 376), (370, 371, 391, 390), (364, 354, 374, 384), (357, 363, 383, 377), (371, 372, 392, 391), (365, 353, 373, 385), (358, 364, 384, 378), (353, 366, 386, 373), (359, 365, 385, 379), (366, 367, 387, 386), (360, 357, 377, 380), (367, 368, 388, 387), (361, 358, 378, 381), (354, 360, 380, 374), (368, 369, 389, 388), (362, 359, 379, 382), (355, 361, 381, 375), (369, 370, 390, 389), (363, 356, 376, 383), (374, 380, 400, 394), (388, 389, 409, 408), (382, 379, 399, 402), (375, 381, 401, 395), (389, 390, 410, 409), (383, 376, 396, 403), (376, 382, 402, 396), (390, 391, 411, 410), (384, 374, 394, 404), (377, 383, 403, 397), (391, 392, 412, 411), (385, 373, 393, 405), (378, 384, 404, 398), (373, 386, 406, 393), (379, 385, 405, 399), (386, 387, 407, 406), (380, 377, 397, 400), (387, 388, 408, 407), (381, 378, 398, 401), (406, 407, 427, 426), (400, 397, 417, 420), (407, 408, 428, 427), (401, 398, 418, 421), (394, 400, 420, 414), (408, 409, 429, 428), (402, 399, 419, 422), (395, 401, 421, 415), (409, 410, 430, 429), (403, 396, 416, 423), (396, 402, 422, 416), (410, 411, 431, 430), (404, 394, 414, 424), (397, 403, 423, 417), (411, 412, 432, 431), (405, 393, 413, 425), (398, 404, 424, 418), (393, 406, 426, 413), (399, 405, 425, 419), (425, 413, 433, 445), (418, 424, 444, 438), (413, 426, 446, 433), (419, 425, 445, 439), (426, 427, 447, 446), (420, 417, 437, 440), (427, 428, 448, 447), (421, 418, 438, 441), (414, 420, 440, 434), (428, 429, 449, 448), (422, 419, 439, 442), (415, 421, 441, 435), (429, 430, 450, 449), (423, 416, 436, 443), (416, 422, 442, 436), (430, 431, 451, 450), (424, 414, 434, 444), (417, 423, 443, 437), (431, 432, 452, 451), (443, 436, 456, 463), (436, 442, 462, 456), (450, 451, 471, 470), (444, 434, 454, 464), (437, 443, 463, 457), (451, 452, 472, 471), (445, 433, 453, 465), (438, 444, 464, 458), (433, 446, 466, 453), (439, 445, 465, 459), (446, 447, 467, 466), (440, 437, 457, 460), (447, 448, 468, 467), (441, 438, 458, 461), (434, 440, 460, 454), (448, 449, 469, 468), (442, 439, 459, 462), (435, 441, 461, 455), (449, 450, 470, 469), (461, 458, 478, 481), (454, 460, 480, 474), (468, 469, 489, 488), (462, 459, 479, 482), (455, 461, 481, 475), (469, 470, 490, 489), (463, 456, 476, 483), (456, 462, 482, 476), (470, 471, 491, 490), (464, 454, 474, 484), (457, 463, 483, 477), (471, 472, 492, 491), (465, 453, 473, 485), (458, 464, 484, 478), (453, 466, 486, 473), (459, 465, 485, 479), (466, 467, 487, 486), (460, 457, 477, 480), (467, 468, 488, 487), (494, 500, 520, 514), (503, 502, 522, 523), (497, 503, 523, 517), (509, 498, 518, 529), (500, 501, 521, 520), (501, 495, 515, 521), (505, 509, 529, 525), (498, 499, 519, 518), (499, 493, 513, 519), (496, 497, 517, 516), (495, 496, 516, 515), (493, 494, 514, 513), (104, 49, 503, 497), (231, 208, 505, 510), (517, 523, 537, 506), (529, 518, 504, 543), (520, 521, 535, 534), (521, 515, 508, 535), (525, 529, 543, 539), (518, 519, 533, 504), (519, 513, 512, 533), (516, 517, 506, 507), (515, 516, 507, 508), (513, 514, 511, 512), (530, 525, 539, 544), (522, 530, 544, 536), (502, 510, 530, 522), (510, 505, 525, 530), (536, 544, 558, 550), (507, 506, 532, 531), (511, 534, 548, 526), (537, 536, 550, 551), (506, 537, 551, 532), (543, 504, 524, 557), (534, 535, 549, 548), (535, 508, 528, 549), (539, 543, 557, 553), (504, 533, 547, 524), (533, 512, 527, 547), (512, 511, 526, 527), (523, 522, 536, 537), (514, 520, 534, 511), (526, 548, 562, 545), (551, 550, 564, 565), (532, 551, 565, 540), (557, 524, 538, 571), (548, 549, 563, 562), (531, 532, 540, 541), (549, 528, 542, 563), (553, 557, 571, 567), (524, 547, 561, 538), (528, 531, 541, 542), (547, 527, 546, 561), (527, 526, 545, 546), (544, 539, 553, 558), (508, 507, 531, 528), (542, 541, 559, 556), (561, 546, 555, 575), (541, 540, 560, 559), (572, 567, 581, 586), (564, 572, 586, 578), (545, 562, 576, 554), (565, 564, 578, 579), (540, 565, 579, 560), (571, 538, 552, 585), (562, 563, 577, 576), (546, 545, 554, 555), (563, 542, 556, 577), (550, 558, 572, 564), (558, 553, 567, 572), (576, 577, 591, 590), (559, 560, 568, 569), (577, 556, 570, 591), (581, 585, 599, 595), (552, 575, 589, 566), (556, 559, 569, 570), (575, 555, 574, 589), (555, 554, 573, 574), (586, 581, 595, 600), (578, 586, 600, 592), (554, 576, 590, 573), (579, 578, 592, 593), (538, 561, 575, 552), (567, 571, 585, 581), (593, 592, 606, 607), (568, 593, 607, 588), (599, 566, 580, 613), (590, 591, 605, 604), (574, 573, 582, 583), (591, 570, 584, 605), (595, 599, 613, 609), (566, 589, 603, 580), (570, 569, 587, 584), (589, 574, 583, 603), (569, 568, 588, 587), (600, 595, 609, 614), (585, 552, 566, 599), (560, 579, 593, 568), (582, 604, 618, 601), (607, 606, 620, 621), (588, 607, 621, 596), (613, 580, 594, 627), (604, 605, 619, 618), (587, 588, 596, 597), (605, 584, 598, 619), (609, 613, 627, 623), (580, 603, 617, 594), (603, 583, 602, 617), (583, 582, 601, 602), (573, 590, 604, 582), (592, 600, 614, 606), (681, 685, 708, 707), (601, 618, 632, 610), (621, 620, 634, 635), (596, 621, 635, 616), (627, 594, 608, 641), (618, 619, 633, 632), (602, 601, 610, 611), (619, 598, 612, 633), (623, 627, 641, 637), (594, 617, 631, 608), (617, 602, 611, 631), (614, 609, 623, 628), (637, 641, 655, 651), (608, 631, 645, 622), (631, 611, 630, 645), (611, 610, 629, 630), (642, 637, 651, 656), (685, 654, 701, 708), (610, 632, 646, 629), (635, 634, 648, 649), (616, 635, 649, 624), (641, 608, 622, 655), (632, 633, 647, 646), (628, 623, 637, 642), (597, 596, 616, 615), (655, 622, 636, 669), (646, 647, 661, 660), (630, 629, 638, 639), (647, 626, 640, 661), (651, 655, 669, 665), (622, 645, 659, 636), (654, 640, 695, 701), (645, 630, 639, 659), (625, 624, 644, 643), (656, 651, 665, 670), (629, 646, 660, 638), (633, 612, 626, 647), (615, 616, 624, 625), (663, 662, 676, 677), (644, 663, 677, 652), (669, 636, 650, 683), (660, 661, 675, 674), (643, 644, 652, 653), (661, 640, 654, 675), (665, 669, 683, 679), (636, 659, 673, 650), (612, 598, 668, 666), (659, 639, 658, 673), (639, 638, 657, 658), (670, 665, 679, 684), (624, 649, 663, 644), (649, 648, 662, 663), (686, 658, 657, 674), (685, 678, 675, 654), (684, 679, 680, 681), (683, 650, 673, 682), (679, 683, 682, 680), (681, 680, 678, 685), (678, 686, 674, 675), (680, 682, 686, 678), (682, 673, 658, 686), (638, 660, 674, 657), (672, 671, 667, 668), (690, 688, 693, 694), (668, 667, 664, 666), (689, 687, 688, 690), (666, 664, 692, 691), (694, 693, 697, 698), (691, 692, 696, 695), (698, 697, 703, 702), (695, 696, 700, 701), (704, 705, 707, 706), (699, 708, 701, 700), (706, 707, 708, 699), (702, 703, 705, 704), (584, 587, 671, 672), (656, 670, 703, 697), (670, 684, 705, 703), (640, 626, 691, 695), (606, 614, 687, 689), (642, 656, 697, 693), (614, 628, 688, 687), (628, 642, 693, 688), (626, 612, 666, 691), (684, 681, 707, 705), (598, 584, 672, 668), (648, 709, 662), (698, 709, 648), (702, 709, 698), (662, 709, 702), (625, 710, 615), (692, 710, 625), (664, 710, 692), (615, 710, 664), (653, 711, 643), (700, 711, 653), (696, 711, 700), (643, 711, 696), (615, 712, 597), (664, 712, 615), (667, 712, 664), (597, 712, 667), (620, 713, 634), (690, 713, 620), (694, 713, 690), (634, 713, 694), (643, 714, 625), (696, 714, 643), (692, 714, 696), (625, 714, 692), (606, 715, 620), (689, 715, 606), (690, 715, 689), (620, 715, 690), (662, 716, 676), (702, 716, 662), (704, 716, 702), (676, 716, 704), (597, 717, 587), (667, 717, 597), (671, 717, 667), (587, 717, 671), (677, 718, 652), (706, 718, 677), (699, 718, 706), (652, 718, 699), (652, 719, 653), (699, 719, 652), (700, 719, 699), (653, 719, 700), (676, 720, 677), (704, 720, 676), (706, 720, 704), (677, 720, 706), (634, 721, 648), (694, 721, 634), (698, 721, 694), (648, 721, 698)])
me_plane.polygons.foreach_set('use_smooth', [True] * 701)
me_plane.use_remesh_preserve_volume = False
me_plane.use_remesh_preserve_attributes = False
me_plane.use_mirror_vertex_groups = False
me_plane.update()

# ---- objects
ob_plane = bpy.data.objects.new('Plane', me_plane)
ob_lamp = bpy.data.objects.new('Lamp', light_lamp)
ob_camera = bpy.data.objects.new('Camera', cam_camera)

# ---- transforms, parenting, visibility, modifiers, constraints
ob_plane.location = (0.0, 0.0, 0.0)
ob_plane.lineart.crease_threshold = 0.0
ob_lamp.location = (4.076, 1.005, 5.904)
ob_lamp.rotation_euler = (0.6503, 0.05522, 1.866)
ob_lamp.lock_rotations_4d = False
ob_lamp.empty_display_type = 'ARROWS'
ob_lamp.color = (0.0, 0.0, 0.0, 0.0)
ob_lamp.lineart.crease_threshold = 0.0
ob_camera.location = (7.481, -6.508, 5.344)
ob_camera.rotation_euler = (1.109, 0.0, 0.8149)
ob_camera.lock_rotations_4d = False
ob_camera.empty_display_type = 'ARROWS'
ob_camera.color = (0.0, 0.0, 0.0, 0.0)
ob_camera.display_type = 'WIRE'
ob_camera.lineart.crease_threshold = 0.0

# ---- collection membership
col_collection_1.objects.link(ob_plane)
col_collection_1.objects.link(ob_lamp)
col_collection_1.objects.link(ob_camera)

# ---- scene / render settings (as saved in the file)
scene.camera = ob_camera
scene.frame_start = 1; scene.frame_end = 250; scene.frame_set(1)
scene.render.engine = 'BLENDER_EEVEE_NEXT'
scene.render.resolution_percentage = 50
scene.render.dither_intensity = 0.0
scene.cycles.use_denoising = False
scene.cycles.samples = 128
scene.cycles.sampling_pattern = 'TABULATED_SOBOL'
scene.cycles.use_adaptive_sampling = False
scene.cycles.use_light_tree = False
scene.cycles.blur_glossy = 0.0
scene.cycles.sample_clamp_indirect = 0.0
scene.view_settings.view_transform = 'Standard'
bpy.context.view_layer.update()
